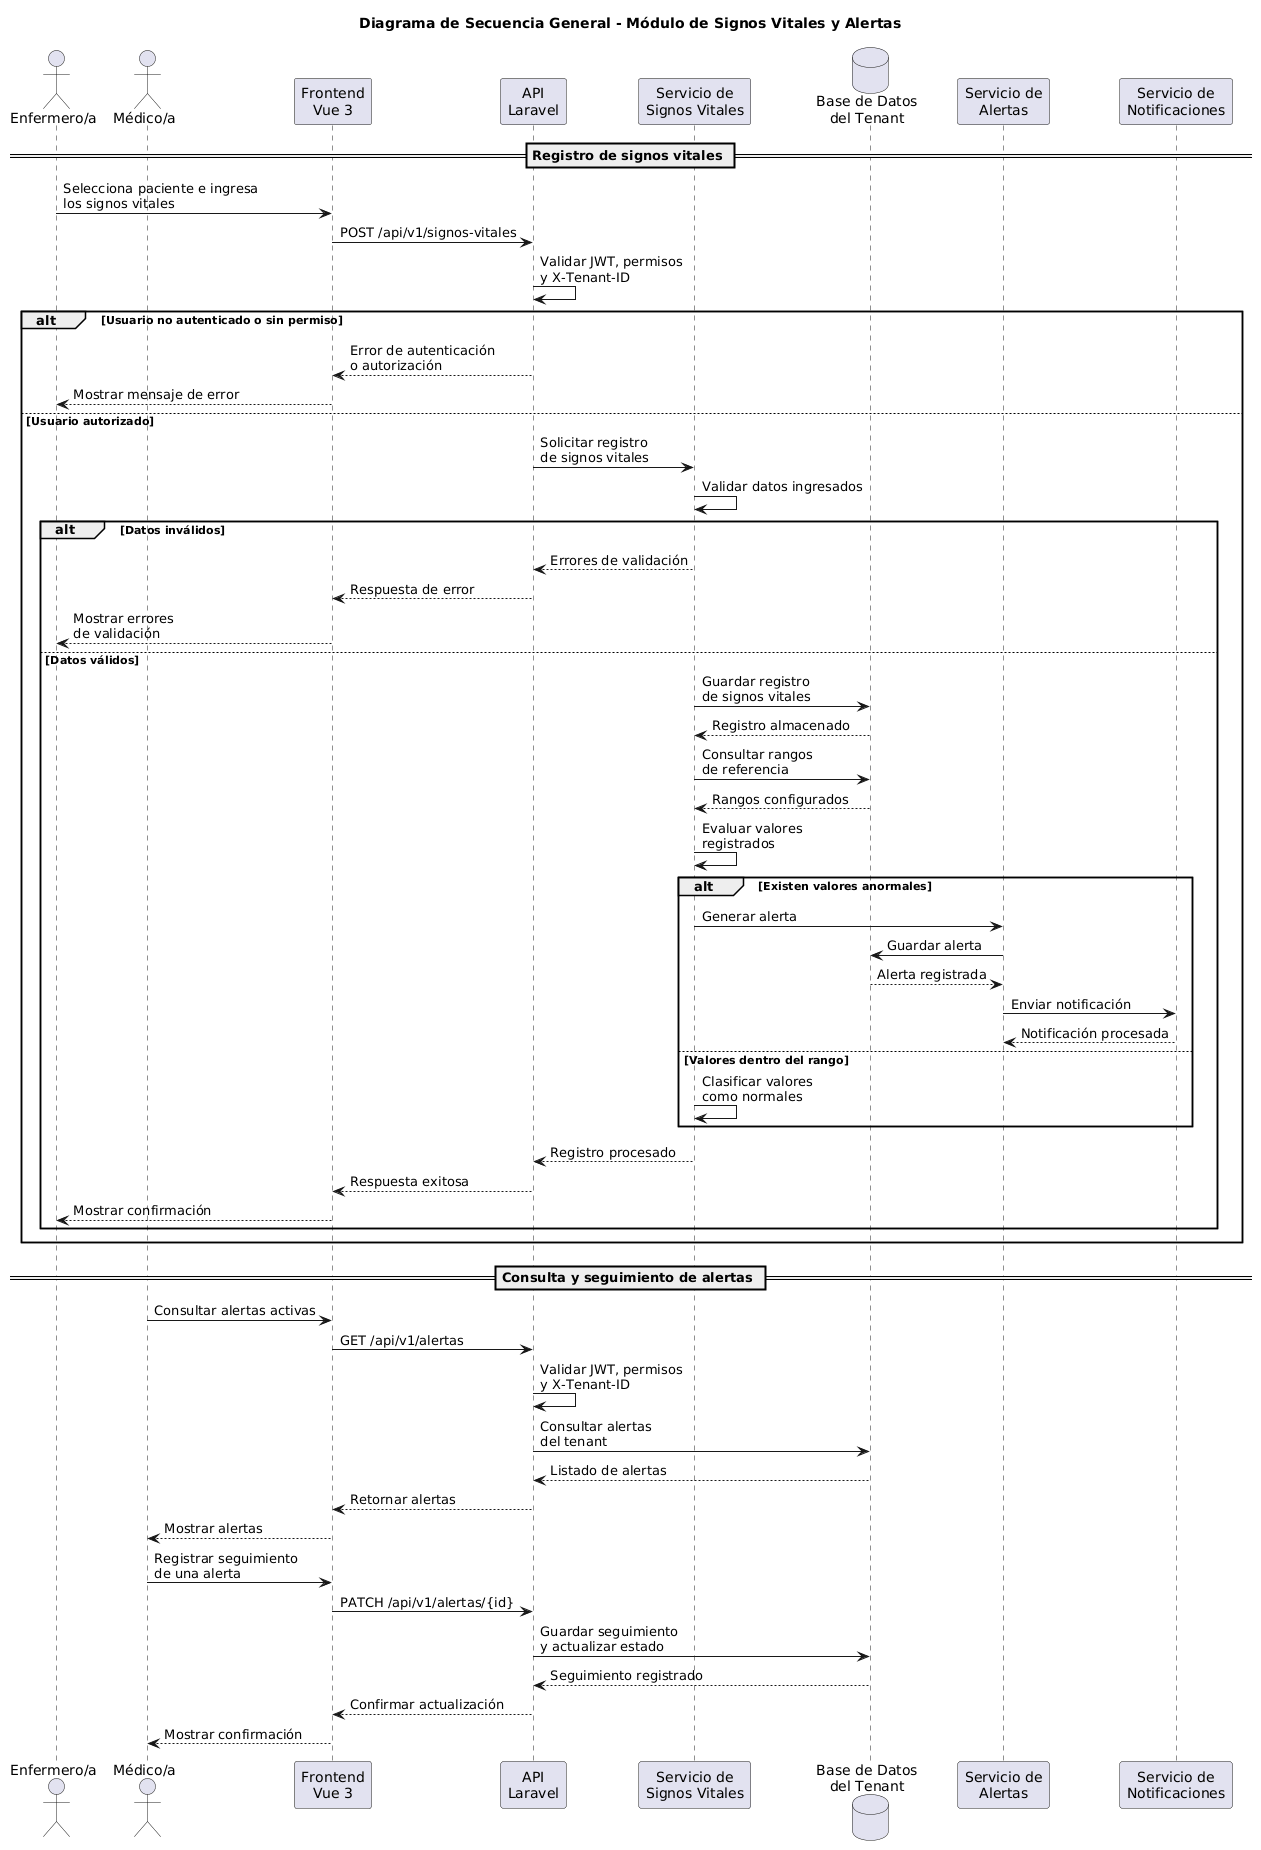

The diagram above was rendered by PlantUML. Its source (embedded in the PNG):
@startuml
title Diagrama de Secuencia General - Módulo de Signos Vitales y Alertas

actor "Enfermero/a" as Enfermero
actor "Médico/a" as Medico

participant "Frontend\nVue 3" as Frontend

participant "API\nLaravel" as API

participant "Servicio de\nSignos Vitales" as Signos

database "Base de Datos\ndel Tenant" as BD

participant "Servicio de\nAlertas" as Alertas

participant "Servicio de\nNotificaciones" as Notificaciones


== Registro de signos vitales ==

Enfermero -> Frontend: Selecciona paciente e ingresa\nlos signos vitales

Frontend -> API: POST /api/v1/signos-vitales

API -> API: Validar JWT, permisos\ny X-Tenant-ID


alt Usuario no autenticado o sin permiso

    API --> Frontend: Error de autenticación\no autorización

    Frontend --> Enfermero: Mostrar mensaje de error


else Usuario autorizado

    API -> Signos: Solicitar registro\nde signos vitales

    Signos -> Signos: Validar datos ingresados


    alt Datos inválidos

        Signos --> API: Errores de validación

        API --> Frontend: Respuesta de error

        Frontend --> Enfermero: Mostrar errores\nde validación


    else Datos válidos

        Signos -> BD: Guardar registro\nde signos vitales

        BD --> Signos: Registro almacenado

        Signos -> BD: Consultar rangos\nde referencia

        BD --> Signos: Rangos configurados

        Signos -> Signos: Evaluar valores\nregistrados


        alt Existen valores anormales

            Signos -> Alertas: Generar alerta

            Alertas -> BD: Guardar alerta

            BD --> Alertas: Alerta registrada

            Alertas -> Notificaciones: Enviar notificación

            Notificaciones --> Alertas: Notificación procesada


        else Valores dentro del rango

            Signos -> Signos: Clasificar valores\ncomo normales

        end


        Signos --> API: Registro procesado

        API --> Frontend: Respuesta exitosa

        Frontend --> Enfermero: Mostrar confirmación

    end

end


== Consulta y seguimiento de alertas ==

Medico -> Frontend: Consultar alertas activas

Frontend -> API: GET /api/v1/alertas

API -> API: Validar JWT, permisos\ny X-Tenant-ID

API -> BD: Consultar alertas\ndel tenant

BD --> API: Listado de alertas

API --> Frontend: Retornar alertas

Frontend --> Medico: Mostrar alertas


Medico -> Frontend: Registrar seguimiento\nde una alerta

Frontend -> API: PATCH /api/v1/alertas/{id}

API -> BD: Guardar seguimiento\ny actualizar estado

BD --> API: Seguimiento registrado

API --> Frontend: Confirmar actualización

Frontend --> Medico: Mostrar confirmación
@enduml